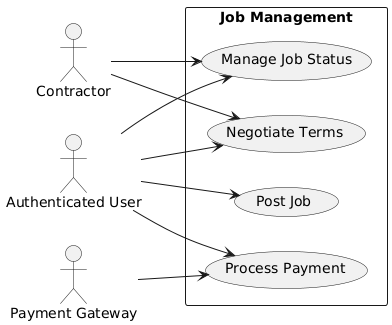

The diagram above was rendered by PlantUML. Its source (embedded in the PNG):
@startuml
skinparam packageStyle rectangle
skinparam shadowing false
left to right direction

actor AuthUser as "Authenticated User"
actor Contractor as "Contractor"
actor Payment as "Payment Gateway"


package "Job Management" {
    (Post Job) as PostJob
    (Manage Job Status) as ManageJob
    (Negotiate Terms) as Negotiate
    (Process Payment) as JobPayment
}

Payment --> JobPayment

AuthUser --> PostJob
AuthUser --> ManageJob
AuthUser --> Negotiate
AuthUser --> JobPayment

Contractor --> ManageJob
Contractor --> Negotiate
@enduml